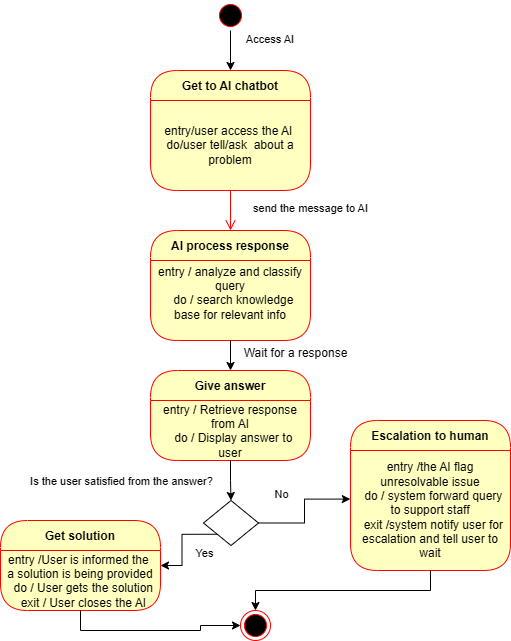

The diagram above was exported from draw.io. Its source (the exported page's mxGraphModel, read from the mxfile embedded in the PNG):
<mxGraphModel dx="1091" dy="562" grid="1" gridSize="10" guides="1" tooltips="1" connect="1" arrows="1" fold="1" page="1" pageScale="1" pageWidth="1100" pageHeight="850" background="none" math="0" shadow="0">
  <root>
    <mxCell id="0" />
    <mxCell id="1" parent="0" />
    <mxCell id="0eE344i8Y639_xT46cyj-5" style="edgeStyle=orthogonalEdgeStyle;rounded=0;orthogonalLoop=1;jettySize=auto;html=1;" edge="1" parent="1" source="382b91b5511bd0f7-1" target="0eE344i8Y639_xT46cyj-1">
      <mxGeometry relative="1" as="geometry" />
    </mxCell>
    <mxCell id="0eE344i8Y639_xT46cyj-26" value="&lt;div&gt;Access AI&amp;nbsp;&lt;/div&gt;&lt;div&gt;&lt;br&gt;&lt;/div&gt;" style="edgeLabel;html=1;align=center;verticalAlign=middle;resizable=0;points=[];" vertex="1" connectable="0" parent="0eE344i8Y639_xT46cyj-5">
      <mxGeometry x="0.096" y="-3" relative="1" as="geometry">
        <mxPoint x="43" y="-7" as="offset" />
      </mxGeometry>
    </mxCell>
    <mxCell id="382b91b5511bd0f7-1" value="" style="ellipse;html=1;shape=startState;fillColor=#000000;strokeColor=#ff0000;rounded=1;shadow=0;comic=0;labelBackgroundColor=none;fontFamily=Verdana;fontSize=12;fontColor=#000000;align=center;direction=south;" parent="1" vertex="1">
      <mxGeometry x="535" y="40" width="30" height="30" as="geometry" />
    </mxCell>
    <mxCell id="0eE344i8Y639_xT46cyj-1" value="Get to AI chatbot" style="swimlane;fontStyle=1;align=center;verticalAlign=middle;childLayout=stackLayout;horizontal=1;startSize=30;horizontalStack=0;resizeParent=0;resizeLast=1;container=0;fontColor=#000000;collapsible=0;rounded=1;arcSize=30;strokeColor=#ff0000;fillColor=#ffffc0;swimlaneFillColor=#ffffc0;dropTarget=0;" vertex="1" parent="1">
      <mxGeometry x="470" y="110" width="160" height="120" as="geometry" />
    </mxCell>
    <mxCell id="0eE344i8Y639_xT46cyj-2" value="&lt;div&gt;entry/user access the AI&amp;nbsp;&lt;/div&gt;&lt;div&gt;do/user tell/ask&amp;nbsp; about a problem&lt;/div&gt;" style="text;html=1;strokeColor=none;fillColor=none;align=center;verticalAlign=middle;spacingLeft=4;spacingRight=4;whiteSpace=wrap;overflow=hidden;rotatable=0;fontColor=#000000;" vertex="1" parent="0eE344i8Y639_xT46cyj-1">
      <mxGeometry y="30" width="160" height="90" as="geometry" />
    </mxCell>
    <mxCell id="0eE344i8Y639_xT46cyj-3" value="&lt;div&gt;send the message to AI&lt;/div&gt;&lt;div&gt;&lt;br&gt;&lt;/div&gt;" style="edgeStyle=orthogonalEdgeStyle;html=1;verticalAlign=bottom;endArrow=open;endSize=8;strokeColor=#ff0000;rounded=0;" edge="1" source="0eE344i8Y639_xT46cyj-1" parent="1">
      <mxGeometry x="1" y="80" relative="1" as="geometry">
        <mxPoint x="550" y="270" as="targetPoint" />
        <Array as="points">
          <mxPoint x="550" y="260" />
          <mxPoint x="550" y="260" />
        </Array>
        <mxPoint as="offset" />
      </mxGeometry>
    </mxCell>
    <mxCell id="0eE344i8Y639_xT46cyj-6" value="AI process response" style="swimlane;fontStyle=1;align=center;verticalAlign=middle;childLayout=stackLayout;horizontal=1;startSize=30;horizontalStack=0;resizeParent=0;resizeLast=1;container=0;fontColor=#000000;collapsible=0;rounded=1;arcSize=30;strokeColor=#ff0000;fillColor=#ffffc0;swimlaneFillColor=#ffffc0;dropTarget=0;" vertex="1" parent="1">
      <mxGeometry x="470" y="270" width="160" height="110" as="geometry" />
    </mxCell>
    <mxCell id="0eE344i8Y639_xT46cyj-7" value="&lt;div&gt;entry / analyze and classify query&lt;/div&gt;&lt;div&gt;&amp;nbsp; do / search knowledge base for relevant info&lt;/div&gt;&lt;div&gt;&lt;br&gt;&lt;/div&gt;" style="text;html=1;strokeColor=none;fillColor=none;align=center;verticalAlign=middle;spacingLeft=4;spacingRight=4;whiteSpace=wrap;overflow=hidden;rotatable=0;fontColor=#000000;" vertex="1" parent="0eE344i8Y639_xT46cyj-6">
      <mxGeometry y="30" width="160" height="80" as="geometry" />
    </mxCell>
    <mxCell id="0eE344i8Y639_xT46cyj-54" style="edgeStyle=orthogonalEdgeStyle;rounded=0;orthogonalLoop=1;jettySize=auto;html=1;exitX=0;exitY=1;exitDx=0;exitDy=0;entryX=1;entryY=0.5;entryDx=0;entryDy=0;" edge="1" parent="1" source="0eE344i8Y639_xT46cyj-12" target="0eE344i8Y639_xT46cyj-50">
      <mxGeometry relative="1" as="geometry" />
    </mxCell>
    <mxCell id="0eE344i8Y639_xT46cyj-57" value="Yes&lt;div&gt;&lt;br&gt;&lt;/div&gt;" style="edgeLabel;html=1;align=center;verticalAlign=middle;resizable=0;points=[];" vertex="1" connectable="0" parent="0eE344i8Y639_xT46cyj-54">
      <mxGeometry x="0.1245" y="3" relative="1" as="geometry">
        <mxPoint x="19" y="12" as="offset" />
      </mxGeometry>
    </mxCell>
    <mxCell id="0eE344i8Y639_xT46cyj-12" value="" style="rhombus;" vertex="1" parent="1">
      <mxGeometry x="523" y="540" width="55" height="45" as="geometry" />
    </mxCell>
    <mxCell id="0eE344i8Y639_xT46cyj-17" value="Escalation to human" style="swimlane;fontStyle=1;align=center;verticalAlign=middle;childLayout=stackLayout;horizontal=1;startSize=30;horizontalStack=0;resizeParent=0;resizeLast=1;container=0;fontColor=#000000;collapsible=0;rounded=1;arcSize=30;strokeColor=#ff0000;fillColor=#ffffc0;swimlaneFillColor=#ffffc0;dropTarget=0;" vertex="1" parent="1">
      <mxGeometry x="670" y="460" width="160" height="150" as="geometry" />
    </mxCell>
    <mxCell id="0eE344i8Y639_xT46cyj-18" value="&lt;div&gt;entry /the AI flag unresolvable issue&lt;/div&gt;&lt;div&gt;&amp;nbsp; do / system forward query to support staff&lt;/div&gt;&lt;div&gt;&amp;nbsp; exit /system notify user for escalation and tell user to wait&lt;/div&gt;" style="text;html=1;strokeColor=none;fillColor=none;align=center;verticalAlign=middle;spacingLeft=4;spacingRight=4;whiteSpace=wrap;overflow=hidden;rotatable=0;fontColor=#000000;" vertex="1" parent="0eE344i8Y639_xT46cyj-17">
      <mxGeometry y="30" width="160" height="120" as="geometry" />
    </mxCell>
    <mxCell id="0eE344i8Y639_xT46cyj-45" value="entry/receive the notif based on preferences&amp;nbsp;&lt;div&gt;do/watch the notif come to your screen based on preferences&lt;/div&gt;&lt;div&gt;exit/click to make it read and to be logged on the system&lt;/div&gt;" style="text;html=1;strokeColor=none;fillColor=none;align=center;verticalAlign=middle;spacingLeft=4;spacingRight=4;whiteSpace=wrap;overflow=hidden;rotatable=0;fontColor=#000000;" vertex="1" parent="0eE344i8Y639_xT46cyj-17">
      <mxGeometry y="150" width="160" as="geometry" />
    </mxCell>
    <mxCell id="0eE344i8Y639_xT46cyj-23" value="" style="ellipse;html=1;shape=endState;fillColor=#000000;strokeColor=#ff0000;" vertex="1" parent="1">
      <mxGeometry x="560" y="650" width="30" height="30" as="geometry" />
    </mxCell>
    <mxCell id="0eE344i8Y639_xT46cyj-24" style="edgeStyle=orthogonalEdgeStyle;rounded=0;orthogonalLoop=1;jettySize=auto;html=1;exitX=0.5;exitY=1;exitDx=0;exitDy=0;" edge="1" parent="1" source="0eE344i8Y639_xT46cyj-18" target="0eE344i8Y639_xT46cyj-23">
      <mxGeometry relative="1" as="geometry" />
    </mxCell>
    <mxCell id="0eE344i8Y639_xT46cyj-39" value="Give answer" style="swimlane;fontStyle=1;align=center;verticalAlign=middle;childLayout=stackLayout;horizontal=1;startSize=30;horizontalStack=0;resizeParent=0;resizeLast=1;container=0;fontColor=#000000;collapsible=0;rounded=1;arcSize=30;strokeColor=#ff0000;fillColor=#ffffc0;swimlaneFillColor=#ffffc0;dropTarget=0;" vertex="1" parent="1">
      <mxGeometry x="470" y="410" width="160" height="90" as="geometry" />
    </mxCell>
    <mxCell id="0eE344i8Y639_xT46cyj-40" value="&lt;div&gt;entry / Retrieve response from AI&lt;/div&gt;&lt;div&gt;&amp;nbsp; do / Display answer to user&lt;/div&gt;&lt;div&gt;&lt;br&gt;&lt;/div&gt;" style="text;html=1;strokeColor=none;fillColor=none;align=center;verticalAlign=middle;spacingLeft=4;spacingRight=4;whiteSpace=wrap;overflow=hidden;rotatable=0;fontColor=#000000;" vertex="1" parent="0eE344i8Y639_xT46cyj-39">
      <mxGeometry y="30" width="160" height="60" as="geometry" />
    </mxCell>
    <mxCell id="0eE344i8Y639_xT46cyj-42" style="edgeStyle=orthogonalEdgeStyle;rounded=0;orthogonalLoop=1;jettySize=auto;html=1;exitX=0.5;exitY=1;exitDx=0;exitDy=0;entryX=0.5;entryY=0;entryDx=0;entryDy=0;" edge="1" parent="1" source="0eE344i8Y639_xT46cyj-7" target="0eE344i8Y639_xT46cyj-39">
      <mxGeometry relative="1" as="geometry" />
    </mxCell>
    <mxCell id="0eE344i8Y639_xT46cyj-43" style="edgeStyle=orthogonalEdgeStyle;rounded=0;orthogonalLoop=1;jettySize=auto;html=1;exitX=0.5;exitY=1;exitDx=0;exitDy=0;entryX=0.5;entryY=0;entryDx=0;entryDy=0;" edge="1" parent="1" source="0eE344i8Y639_xT46cyj-40" target="0eE344i8Y639_xT46cyj-12">
      <mxGeometry relative="1" as="geometry" />
    </mxCell>
    <mxCell id="0eE344i8Y639_xT46cyj-46" value="Is the user satisfied from the answer?" style="edgeLabel;html=1;align=center;verticalAlign=middle;resizable=0;points=[];" vertex="1" connectable="0" parent="0eE344i8Y639_xT46cyj-43">
      <mxGeometry x="-0.2099" relative="1" as="geometry">
        <mxPoint x="-110" y="4" as="offset" />
      </mxGeometry>
    </mxCell>
    <mxCell id="0eE344i8Y639_xT46cyj-44" style="edgeStyle=orthogonalEdgeStyle;rounded=0;orthogonalLoop=1;jettySize=auto;html=1;exitX=1;exitY=0.5;exitDx=0;exitDy=0;entryX=-0.001;entryY=0.405;entryDx=0;entryDy=0;entryPerimeter=0;" edge="1" parent="1" source="0eE344i8Y639_xT46cyj-12" target="0eE344i8Y639_xT46cyj-18">
      <mxGeometry relative="1" as="geometry" />
    </mxCell>
    <mxCell id="0eE344i8Y639_xT46cyj-47" value="No&lt;div&gt;&lt;br&gt;&lt;/div&gt;" style="edgeLabel;html=1;align=center;verticalAlign=middle;resizable=0;points=[];" vertex="1" connectable="0" parent="0eE344i8Y639_xT46cyj-44">
      <mxGeometry x="-0.0064" y="3" relative="1" as="geometry">
        <mxPoint x="-21" y="-11" as="offset" />
      </mxGeometry>
    </mxCell>
    <mxCell id="0eE344i8Y639_xT46cyj-50" value="Get solution" style="swimlane;fontStyle=1;align=center;verticalAlign=middle;childLayout=stackLayout;horizontal=1;startSize=30;horizontalStack=0;resizeParent=0;resizeLast=1;container=0;fontColor=#000000;collapsible=0;rounded=1;arcSize=30;strokeColor=#ff0000;fillColor=#ffffc0;swimlaneFillColor=#ffffc0;dropTarget=0;" vertex="1" parent="1">
      <mxGeometry x="320" y="560" width="160" height="90" as="geometry" />
    </mxCell>
    <mxCell id="0eE344i8Y639_xT46cyj-51" value="&lt;div&gt;entry /User is informed the&amp;nbsp; a solution is being provided&lt;/div&gt;&lt;div&gt;&amp;nbsp; do / User gets the solution&lt;/div&gt;&lt;div&gt;&amp;nbsp; exit / User closes the AI&lt;/div&gt;" style="text;html=1;strokeColor=none;fillColor=none;align=center;verticalAlign=middle;spacingLeft=4;spacingRight=4;whiteSpace=wrap;overflow=hidden;rotatable=0;fontColor=#000000;" vertex="1" parent="0eE344i8Y639_xT46cyj-50">
      <mxGeometry y="30" width="160" height="60" as="geometry" />
    </mxCell>
    <mxCell id="0eE344i8Y639_xT46cyj-56" value="&lt;div&gt;entry /User is informed the&amp;nbsp; a solution is being provided&lt;/div&gt;&lt;div&gt;&amp;nbsp; do / User gets the solution&lt;/div&gt;&lt;div&gt;&amp;nbsp; exit / User closes the AI&lt;/div&gt;" style="text;html=1;strokeColor=none;fillColor=none;align=center;verticalAlign=middle;spacingLeft=4;spacingRight=4;whiteSpace=wrap;overflow=hidden;rotatable=0;fontColor=#000000;" vertex="1" parent="0eE344i8Y639_xT46cyj-50">
      <mxGeometry y="90" width="160" as="geometry" />
    </mxCell>
    <mxCell id="0eE344i8Y639_xT46cyj-55" style="edgeStyle=orthogonalEdgeStyle;rounded=0;orthogonalLoop=1;jettySize=auto;html=1;exitX=0.5;exitY=1;exitDx=0;exitDy=0;entryX=0;entryY=0.5;entryDx=0;entryDy=0;" edge="1" parent="1" source="0eE344i8Y639_xT46cyj-51" target="0eE344i8Y639_xT46cyj-23">
      <mxGeometry relative="1" as="geometry" />
    </mxCell>
    <mxCell id="0eE344i8Y639_xT46cyj-58" value="Wait for a response&lt;div&gt;&lt;br&gt;&lt;/div&gt;" style="text;html=1;align=center;verticalAlign=middle;resizable=0;points=[];autosize=1;strokeColor=none;fillColor=none;" vertex="1" parent="1">
      <mxGeometry x="550" y="380" width="130" height="40" as="geometry" />
    </mxCell>
  </root>
</mxGraphModel>